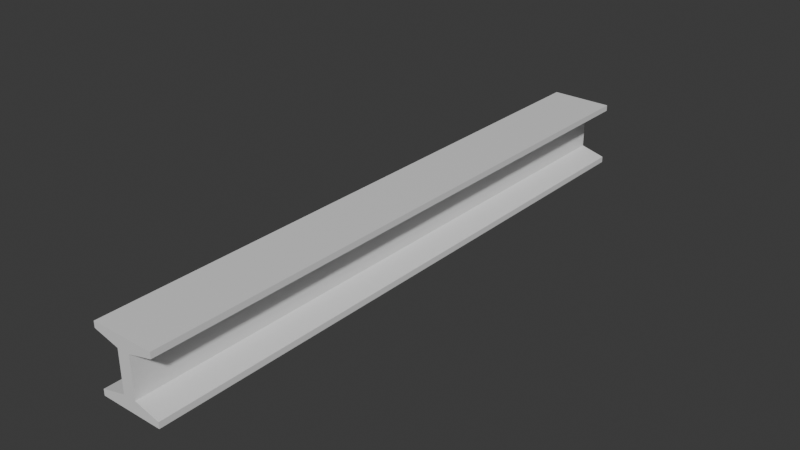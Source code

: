 # Source: steel.blend  (saved by Blender 4.1.24; exported with 4.5.12 LTS)
import bpy
from mathutils import Matrix  # noqa: F401  (used for matrix-valued properties, if any)

bpy.ops.wm.read_factory_settings(use_empty=True)
scene = bpy.context.scene
scene.name = 'Scene'

# ---- collections
col_collection = bpy.data.collections.new('Collection'); scene.collection.children.link(col_collection)

# ---- materials (node trees are filled in below, after node groups)
mat_steel = bpy.data.materials.new('Steel')
mat_steel.use_transparent_shadow = False

# ---- material node trees
mat_steel.use_nodes = True; mat_steel.node_tree.nodes.clear()
_N = mat_steel.node_tree.nodes; _L = mat_steel.node_tree.links
n0 = _N.new('ShaderNodeBsdfPrincipled'); n0.name = 'Principled BSDF'; n0.location = (10, 300)
n1 = _N.new('ShaderNodeOutputMaterial'); n1.name = 'Material Output'; n1.location = (300, 300)
_L.new(n0.outputs[0], n1.inputs[0])
n1.is_active_output = True

# ---- world
world_world = bpy.data.worlds.new('World'); scene.world = world_world
world_world.use_nodes = True; world_world.node_tree.nodes.clear()
_N = world_world.node_tree.nodes; _L = world_world.node_tree.links
n0 = _N.new('ShaderNodeOutputWorld'); n0.name = 'World Output'; n0.location = (300, 300)
n1 = _N.new('ShaderNodeBackground'); n1.name = 'Background'; n1.location = (10, 300)
n1.inputs[0].default_value = (0.05088, 0.05088, 0.05088, 1.0)
_L.new(n1.outputs[0], n0.inputs[0])
n0.is_active_output = True
world_world.color = (0.05088, 0.05088, 0.05088)
world_world.use_sun_shadow = False
world_world.sun_shadow_jitter_overblur = 0.0

# ---- meshes
me_beam = bpy.data.meshes.new('Beam')
me_beam.from_pydata([(-0.25, -2.425, 0.26), (-0.05, -2.425, 0.26), (0.05, -2.425, 0.26), (0.25, -2.425, 0.26), (0.25, -2.425, 0.212), (0.05, -2.425, 0.16), (0.05, -2.425, -0.16), (0.25, -2.425, -0.212), (0.25, -2.425, -0.26), (0.05, -2.425, -0.26), (-0.05, -2.425, -0.26), (-0.25, -2.425, -0.26), (-0.25, -2.425, -0.212), (-0.05, -2.425, -0.16), (-0.05, -2.425, 0.16), (-0.25, -2.425, 0.212), (-0.25, 2.425, 0.26), (-0.05, 2.425, 0.26), (0.05, 2.425, 0.26), (0.25, 2.425, 0.26), (0.25, 2.425, 0.212), (0.05, 2.425, 0.16), (0.05, 2.425, -0.16), (0.25, 2.425, -0.212), (0.25, 2.425, -0.26), (0.05, 2.425, -0.26), (-0.05, 2.425, -0.26), (-0.25, 2.425, -0.26), (-0.25, 2.425, -0.212), (-0.05, 2.425, -0.16), (-0.05, 2.425, 0.16), (-0.25, 2.425, 0.212)], [], [(0, 1, 14, 15), (1, 2, 5, 14), (2, 3, 4, 5), (6, 7, 8, 9), (6, 9, 10, 13), (12, 13, 10, 11), (5, 6, 13, 14), (16, 17, 30, 31), (17, 18, 21, 30), (18, 19, 20, 21), (22, 23, 24, 25), (22, 25, 26, 29), (28, 29, 26, 27), (21, 22, 29, 30), (0, 1, 17, 16), (1, 2, 18, 17), (2, 3, 19, 18), (3, 4, 20, 19), (4, 5, 21, 20), (5, 6, 22, 21), (6, 7, 23, 22), (7, 8, 24, 23), (8, 9, 25, 24), (9, 10, 26, 25), (10, 11, 27, 26), (11, 12, 28, 27), (12, 13, 29, 28), (13, 14, 30, 29), (14, 15, 31, 30), (15, 0, 16, 31)])
me_beam.materials.append(mat_steel)
me_beam.update()

# ---- objects
ob_beam = bpy.data.objects.new('Beam', me_beam)

# ---- transforms, parenting, visibility, modifiers, constraints
ob_beam.location = (0.0, 0.0, 0.0)

# ---- collection membership
col_collection.objects.link(ob_beam)

# ---- scene / render settings (as saved in the file)
scene.frame_start = 1; scene.frame_end = 250; scene.frame_set(1)
scene.render.engine = 'BLENDER_EEVEE_NEXT'
scene.cycles.sampling_pattern = 'TABULATED_SOBOL'
scene.eevee.ray_tracing_options.trace_max_roughness = 0.0
bpy.context.view_layer.update()

# ---- added for rendering (the .blend has no active camera and no usable light): camera, sun
cam_auto = bpy.data.cameras.new('AutoCamera')
cam_auto.lens = 50.0
cam_auto.sensor_width = 36.0
cam_auto.clip_end = 1000.0
ob_auto_camera = bpy.data.objects.new('AutoCamera', cam_auto)
scene.collection.objects.link(ob_auto_camera)
ob_auto_camera.location = (4.53671, -5.44405, 3.62936)
ob_auto_camera.rotation_euler = (1.09748, -7.21219e-08, 0.694738)
scene.camera = ob_auto_camera
light_auto_sun = bpy.data.lights.new('AutoSun', 'SUN')
light_auto_sun.energy = 3.0
light_auto_sun.angle = 0.0523599
ob_auto_sun = bpy.data.objects.new('AutoSun', light_auto_sun)
scene.collection.objects.link(ob_auto_sun)
ob_auto_sun.rotation_euler = (0.872665, 0.174533, 0.523599)
bpy.context.view_layer.update()

